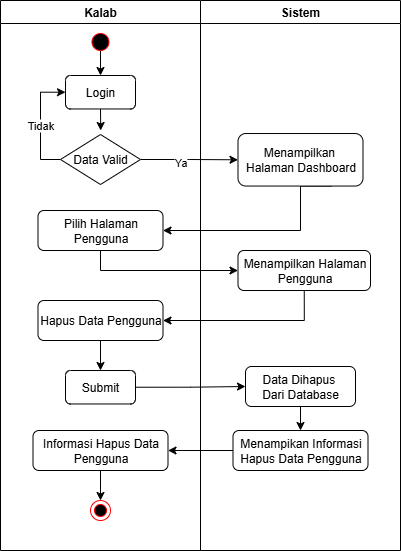

The diagram above was exported from draw.io. Its source (the exported page's mxGraphModel, read from the mxfile embedded in the PNG):
<mxGraphModel dx="-274" dy="1910" grid="1" gridSize="10" guides="1" tooltips="1" connect="1" arrows="1" fold="1" page="1" pageScale="1" pageWidth="850" pageHeight="1100" math="0" shadow="0">
  <root>
    <mxCell id="0" />
    <mxCell id="1" parent="0" />
    <mxCell id="2" value="" style="group" vertex="1" connectable="0" parent="1">
      <mxGeometry x="3195" y="2500" width="400" height="550" as="geometry" />
    </mxCell>
    <mxCell id="3" style="edgeStyle=orthogonalEdgeStyle;rounded=0;orthogonalLoop=1;jettySize=auto;html=1;exitDx=0;exitDy=0;entryX=0.5;entryY=0;entryDx=0;entryDy=0;" edge="1" parent="2" target="16">
      <mxGeometry relative="1" as="geometry">
        <mxPoint x="100" y="50" as="sourcePoint" />
      </mxGeometry>
    </mxCell>
    <mxCell id="4" value="Kalab" style="swimlane;whiteSpace=wrap;html=1;startSize=23;container=0;" vertex="1" parent="2">
      <mxGeometry width="200" height="550" as="geometry" />
    </mxCell>
    <mxCell id="5" value="" style="ellipse;html=1;shape=endState;fillColor=#000000;strokeColor=#ff0000;" vertex="1" parent="4">
      <mxGeometry x="90" y="500" width="20" height="20" as="geometry" />
    </mxCell>
    <mxCell id="6" value="" style="ellipse;html=1;shape=startState;fillColor=#000000;strokeColor=#ff0000;" vertex="1" parent="4">
      <mxGeometry x="87.5" y="29" width="25" height="25" as="geometry" />
    </mxCell>
    <mxCell id="7" value="Sistem" style="swimlane;whiteSpace=wrap;html=1;container=0;" vertex="1" parent="2">
      <mxGeometry x="200" width="200" height="550" as="geometry" />
    </mxCell>
    <mxCell id="8" style="edgeStyle=orthogonalEdgeStyle;rounded=0;orthogonalLoop=1;jettySize=auto;html=1;exitX=1;exitY=0.5;exitDx=0;exitDy=0;entryX=0;entryY=0.5;entryDx=0;entryDy=0;" edge="1" parent="2" source="19" target="26">
      <mxGeometry relative="1" as="geometry" />
    </mxCell>
    <mxCell id="9" value="Ya" style="edgeLabel;html=1;align=center;verticalAlign=middle;resizable=0;points=[];container=0;" vertex="1" connectable="0" parent="8">
      <mxGeometry x="-0.2027" y="-2" relative="1" as="geometry">
        <mxPoint as="offset" />
      </mxGeometry>
    </mxCell>
    <mxCell id="10" style="edgeStyle=orthogonalEdgeStyle;rounded=0;orthogonalLoop=1;jettySize=auto;html=1;exitX=0.75;exitY=1;exitDx=0;exitDy=0;entryX=1;entryY=0.5;entryDx=0;entryDy=0;" edge="1" parent="2" source="26" target="20">
      <mxGeometry relative="1" as="geometry">
        <Array as="points">
          <mxPoint x="300" y="186" />
          <mxPoint x="300" y="230" />
        </Array>
      </mxGeometry>
    </mxCell>
    <mxCell id="11" style="edgeStyle=orthogonalEdgeStyle;rounded=0;orthogonalLoop=1;jettySize=auto;html=1;exitX=0.5;exitY=1;exitDx=0;exitDy=0;entryX=0;entryY=0.5;entryDx=0;entryDy=0;" edge="1" parent="2" source="20" target="27">
      <mxGeometry relative="1" as="geometry" />
    </mxCell>
    <mxCell id="12" style="edgeStyle=orthogonalEdgeStyle;rounded=0;orthogonalLoop=1;jettySize=auto;html=1;exitX=0.5;exitY=1;exitDx=0;exitDy=0;entryX=1;entryY=0.5;entryDx=0;entryDy=0;" edge="1" parent="2" source="27" target="22">
      <mxGeometry relative="1" as="geometry" />
    </mxCell>
    <mxCell id="13" style="edgeStyle=orthogonalEdgeStyle;rounded=0;orthogonalLoop=1;jettySize=auto;html=1;exitX=1;exitY=0.5;exitDx=0;exitDy=0;entryX=0;entryY=0.5;entryDx=0;entryDy=0;" edge="1" parent="2" source="23" target="29">
      <mxGeometry relative="1" as="geometry" />
    </mxCell>
    <mxCell id="14" style="edgeStyle=orthogonalEdgeStyle;rounded=0;orthogonalLoop=1;jettySize=auto;html=1;exitX=0;exitY=0.5;exitDx=0;exitDy=0;entryX=1;entryY=0.5;entryDx=0;entryDy=0;" edge="1" parent="2" source="30" target="25">
      <mxGeometry relative="1" as="geometry" />
    </mxCell>
    <mxCell id="15" style="edgeStyle=orthogonalEdgeStyle;rounded=0;orthogonalLoop=1;jettySize=auto;html=1;exitX=0.5;exitY=1;exitDx=0;exitDy=0;" edge="1" parent="2" source="16">
      <mxGeometry relative="1" as="geometry">
        <mxPoint x="100.19999999999982" y="130" as="targetPoint" />
      </mxGeometry>
    </mxCell>
    <mxCell id="16" value="&lt;font face=&quot;Helvetica&quot;&gt;Login&lt;/font&gt;" style="rounded=1;whiteSpace=wrap;html=1;fillStyle=auto;fontFamily=Helvetica;container=0;" vertex="1" parent="2">
      <mxGeometry x="65" y="75" width="70" height="33.47" as="geometry" />
    </mxCell>
    <mxCell id="17" style="edgeStyle=orthogonalEdgeStyle;rounded=0;orthogonalLoop=1;jettySize=auto;html=1;exitX=0;exitY=0.5;exitDx=0;exitDy=0;entryX=0;entryY=0.5;entryDx=0;entryDy=0;" edge="1" parent="2" source="19" target="16">
      <mxGeometry relative="1" as="geometry" />
    </mxCell>
    <mxCell id="18" value="Tidak" style="edgeLabel;html=1;align=center;verticalAlign=middle;resizable=0;points=[];container=0;" vertex="1" connectable="0" parent="17">
      <mxGeometry x="-0.0122" y="1" relative="1" as="geometry">
        <mxPoint as="offset" />
      </mxGeometry>
    </mxCell>
    <mxCell id="19" value="Data Valid" style="rhombus;whiteSpace=wrap;html=1;container=0;" vertex="1" parent="2">
      <mxGeometry x="60" y="134" width="80" height="50" as="geometry" />
    </mxCell>
    <mxCell id="20" value="Pilih Halaman Pengguna" style="rounded=1;whiteSpace=wrap;html=1;fillStyle=auto;fontFamily=Helvetica;container=0;" vertex="1" parent="2">
      <mxGeometry x="37.5" y="210" width="125" height="40" as="geometry" />
    </mxCell>
    <mxCell id="21" style="edgeStyle=orthogonalEdgeStyle;rounded=0;orthogonalLoop=1;jettySize=auto;html=1;exitX=0.5;exitY=1;exitDx=0;exitDy=0;entryX=0.5;entryY=0;entryDx=0;entryDy=0;" edge="1" parent="2" source="22" target="23">
      <mxGeometry relative="1" as="geometry" />
    </mxCell>
    <mxCell id="22" value="Hapus Data Pengguna" style="rounded=1;whiteSpace=wrap;html=1;fillStyle=auto;fontFamily=Helvetica;container=0;" vertex="1" parent="2">
      <mxGeometry x="37.5" y="300" width="125" height="40" as="geometry" />
    </mxCell>
    <mxCell id="23" value="&lt;font face=&quot;Helvetica&quot;&gt;Submit&lt;/font&gt;" style="rounded=1;whiteSpace=wrap;html=1;fillStyle=auto;fontFamily=Helvetica;container=0;" vertex="1" parent="2">
      <mxGeometry x="65" y="370" width="70" height="33.47" as="geometry" />
    </mxCell>
    <mxCell id="24" style="edgeStyle=orthogonalEdgeStyle;rounded=0;orthogonalLoop=1;jettySize=auto;html=1;exitX=0.5;exitY=1;exitDx=0;exitDy=0;entryX=0.5;entryY=0;entryDx=0;entryDy=0;" edge="1" parent="2" source="25">
      <mxGeometry relative="1" as="geometry">
        <mxPoint x="99.99500000000035" y="500" as="targetPoint" />
      </mxGeometry>
    </mxCell>
    <mxCell id="25" value="&lt;font face=&quot;Helvetica&quot;&gt;Informasi Hapus Data Pengguna&lt;/font&gt;" style="rounded=1;whiteSpace=wrap;html=1;fillStyle=auto;fontFamily=Helvetica;container=0;" vertex="1" parent="2">
      <mxGeometry x="32.5" y="430" width="135" height="40" as="geometry" />
    </mxCell>
    <mxCell id="26" value="&lt;font face=&quot;Helvetica&quot;&gt;Menampilkan&amp;nbsp;&lt;/font&gt;&lt;div&gt;&lt;font face=&quot;Helvetica&quot;&gt;Halaman Dashboard&lt;/font&gt;&lt;/div&gt;" style="rounded=1;whiteSpace=wrap;html=1;fillStyle=auto;fontFamily=Helvetica;container=0;" vertex="1" parent="2">
      <mxGeometry x="237.5" y="133.02999999999997" width="125" height="52.52" as="geometry" />
    </mxCell>
    <mxCell id="27" value="Menampilkan Halaman Pengguna" style="rounded=1;whiteSpace=wrap;html=1;fillStyle=auto;fontFamily=Helvetica;container=0;" vertex="1" parent="2">
      <mxGeometry x="237.5" y="250" width="132.5" height="40" as="geometry" />
    </mxCell>
    <mxCell id="28" style="edgeStyle=orthogonalEdgeStyle;rounded=0;orthogonalLoop=1;jettySize=auto;html=1;exitX=0.5;exitY=1;exitDx=0;exitDy=0;entryX=0.5;entryY=0;entryDx=0;entryDy=0;" edge="1" parent="2" source="29" target="30">
      <mxGeometry relative="1" as="geometry" />
    </mxCell>
    <mxCell id="29" value="&lt;font face=&quot;Helvetica&quot;&gt;Data Dihapus&amp;nbsp;&lt;/font&gt;&lt;div&gt;&lt;font face=&quot;Helvetica&quot;&gt;Dari Database&lt;/font&gt;&lt;/div&gt;" style="rounded=1;whiteSpace=wrap;html=1;fillStyle=auto;fontFamily=Helvetica;container=0;" vertex="1" parent="2">
      <mxGeometry x="245" y="366" width="110" height="40" as="geometry" />
    </mxCell>
    <mxCell id="30" value="&lt;font face=&quot;Helvetica&quot;&gt;Menampikan Informasi Hapus Data Pengguna&lt;/font&gt;" style="rounded=1;whiteSpace=wrap;html=1;fillStyle=auto;fontFamily=Helvetica;container=0;" vertex="1" parent="2">
      <mxGeometry x="232.5" y="430" width="135" height="40" as="geometry" />
    </mxCell>
  </root>
</mxGraphModel>